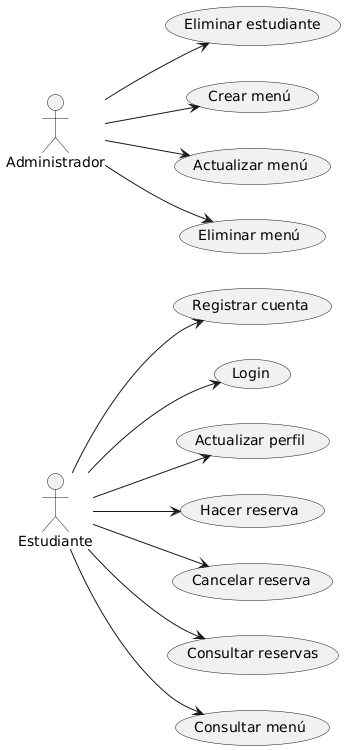

The diagram above was rendered by PlantUML. Its source (embedded in the PNG):
@startuml
left to right direction

actor Estudiante
Estudiante --> (Registrar cuenta)
Estudiante --> (Login)
Estudiante --> (Actualizar perfil)
Estudiante --> (Hacer reserva)
Estudiante --> (Cancelar reserva)
Estudiante --> (Consultar reservas)
Estudiante --> (Consultar menú)


Administrador --> (Eliminar estudiante)
Administrador --> (Crear menú)
Administrador --> (Actualizar menú)
Administrador --> (Eliminar menú)
@enduml